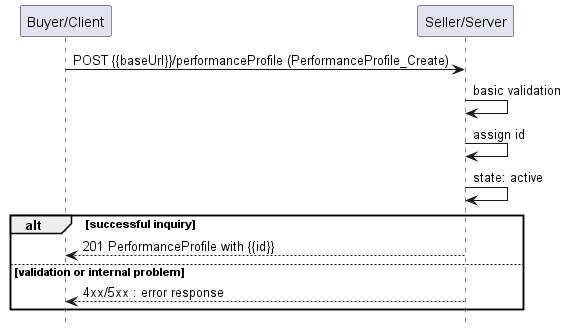

The diagram above was rendered by PlantUML. Its source (embedded in the PNG):
@startuml useCase1


hide footbox

participant "Buyer/Client" as B
participant "Seller/Server" as S

B -> S : POST {{baseUrl}}/performanceProfile (PerformanceProfile_Create)

S -> S : basic validation
S -> S : assign id
S -> S : state: active
alt successful inquiry
    B <-- S : 201 PerformanceProfile with {{id}}
else validation or internal problem
    B <-- S: 4xx/5xx : error response
end
@enduml